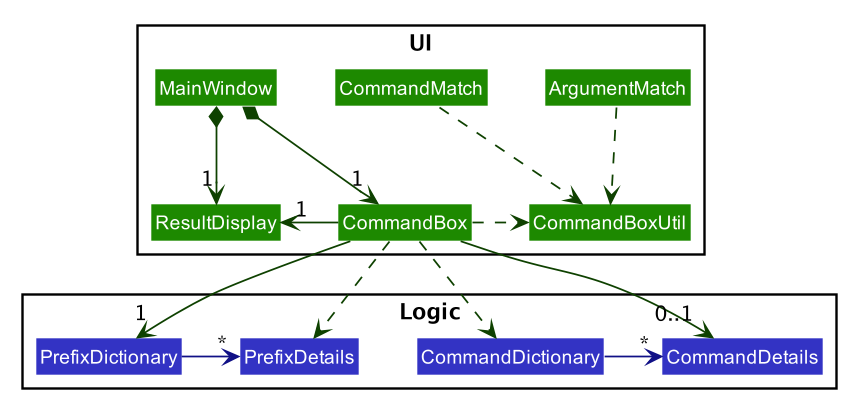

The diagram above was rendered by PlantUML. Its source (embedded in the PNG):
@startuml








skinparam BackgroundColor #FFFFFFF

skinparam Shadowing false

skinparam Class {
    FontColor #FFFFFF
    BorderThickness 1
    BorderColor #FFFFFF
    StereotypeFontColor #FFFFFF
    FontName Arial
}

skinparam Actor {
    BorderColor #000000
    Color #000000
    FontName Arial
}

skinparam Sequence {
    MessageAlign center
    BoxFontSize 15
    BoxPadding 0
    BoxFontColor #FFFFFF
    FontName Arial
}

skinparam Participant {
    FontColor #FFFFFFF
    Padding 20
}

skinparam MinClassWidth 50
skinparam ParticipantPadding 10
skinparam Shadowing false
skinparam DefaultTextAlignment center
skinparam packageStyle Rectangle

hide footbox
hide members
hide circle
skinparam arrowThickness 1.1
skinparam arrowColor #0E4100
skinparam classBackgroundColor #1D8900

package UI <<Rectangle>>{
    Class MainWindow
    Class ResultDisplay
    Class CommandBox
    Class CommandBoxUtil
    Class ArgumentMatch
    Class CommandMatch
}

package Logic <<Rectangle>>{
    Class CommandDictionary #3333C4
    Class CommandDetails #3333C4
    Class PrefixDictionary #3333C4
    Class PrefixDetails #3333C4
}

CommandDictionary -right[#101086]-> "*" CommandDetails
PrefixDictionary -right[#101086]-> "*" PrefixDetails

MainWindow *-right-> "1" CommandBox
MainWindow *-down-> "1" ResultDisplay

CommandBox -left-> "1" ResultDisplay
CommandBox .right.> CommandBoxUtil

CommandBox -down-> "0..1" CommandDetails
CommandBox .down.> CommandDictionary
CommandBox .down.> PrefixDetails
CommandBox -down-> "1" PrefixDictionary

CommandMatch .down.> CommandBoxUtil
ArgumentMatch .down.> CommandBoxUtil
@enduml